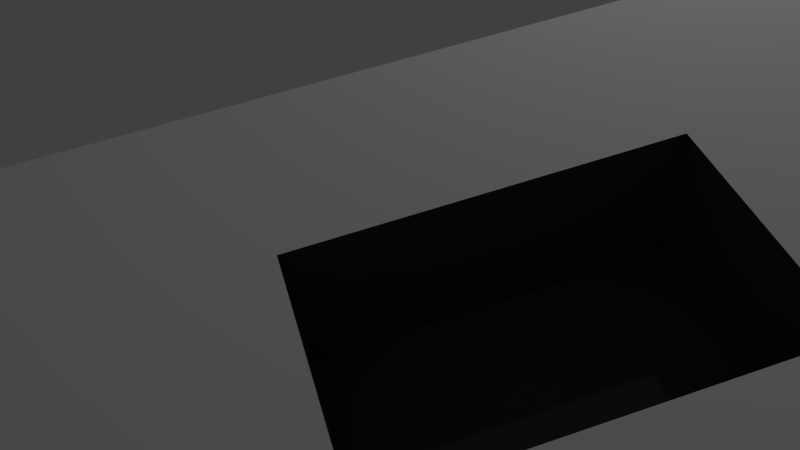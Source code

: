 # Source: niche.blend  (saved by Blender 2.66.0; exported with 4.5.12 LTS)
import bpy
from mathutils import Matrix  # noqa: F401  (used for matrix-valued properties, if any)

bpy.ops.wm.read_factory_settings(use_empty=True)
scene = bpy.context.scene
scene.name = 'Scene'

# ---- collections
col_collection_1 = bpy.data.collections.new('Collection 1'); scene.collection.children.link(col_collection_1)

# ---- materials (node trees are filled in below, after node groups)
mat_wall = bpy.data.materials.new('wall')
mat_wall.alpha_threshold = 0.0
mat_wall.use_transparent_shadow = False
mat_wall.diffuse_color = (1.0, 1.0, 1.0, 1.0)
mat_wall.roughness = 0.5
mat_wall.line_color = (0.0, 0.0, 0.0, 1.0)
mat_darker = bpy.data.materials.new('darker')
mat_darker.alpha_threshold = 0.0
mat_darker.use_transparent_shadow = False
mat_darker.diffuse_color = (0.06372, 0.06372, 0.06372, 1.0)
mat_darker.roughness = 0.5
mat_darker.line_color = (0.0, 0.0, 0.0, 1.0)

# ---- material node trees

# ---- world
world_world = bpy.data.worlds.new('World'); scene.world = world_world
world_world.color = (0.05088, 0.05088, 0.05088)
world_world.use_sun_shadow = False
world_world.sun_shadow_jitter_overblur = 0.0
world_world.cycles.sampling_method = 'MANUAL'
world_world.cycles.sample_map_resolution = 256

# ---- cameras
cam_camera = bpy.data.cameras.new('Camera')
cam_camera.clip_end = 100.0
cam_camera.lens = 35.0
cam_camera.sensor_width = 32.0
cam_camera.sensor_height = 18.0
cam_camera.ortho_scale = 7.314
cam_camera.dof.focus_distance = 0.0
cam_camera.dof.aperture_fstop = 128.0

# ---- lights
light_lamp = bpy.data.lights.new('Lamp', 'POINT')
light_lamp.transmission_factor = 0.0
light_lamp.cutoff_distance = 30.0
light_lamp.energy = 100.0
light_lamp.shadow_buffer_clip_start = 1.001
light_lamp.shadow_soft_size = 0.1
light_lamp.shadow_maximum_resolution = 0.006
light_lamp.use_absolute_resolution = True
light_lamp.cycles.use_multiple_importance_sampling = False

# ---- meshes
me_grid_001 = bpy.data.meshes.new('Grid.001')
me_grid_001.from_pydata([(1.0, -1.0, 0.0), (0.3333, -1.0, 0.0), (-0.3333, -1.0, 0.0), (-1.0, -1.0, 0.0), (1.0, 0.01167, -1.104e-06), (0.3333, 0.01167, -1.104e-06), (-0.3333, 0.01167, -1.104e-06), (-1.0, 0.01167, -1.104e-06), (1.0, 0.5327, -5.101e-07), (0.3333, 0.5327, -5.101e-07), (-0.3333, 0.5327, -5.101e-07), (-1.0, 0.5327, -5.101e-07), (1.0, 1.0, 0.0), (0.3333, 1.0, 0.0), (-0.3333, 1.0, 0.0), (-1.0, 1.0, 0.0), (0.3333, 0.01167, -1.405), (-0.3333, 0.01167, -1.405), (0.3333, 0.5327, -1.405), (-0.3333, 0.5327, -1.405)], [], [(1, 0, 4, 5), (2, 1, 5, 6), (3, 2, 6, 7), (5, 4, 8, 9), (5, 9, 18, 16), (7, 6, 10, 11), (9, 8, 12, 13), (10, 9, 13, 14), (11, 10, 14, 15), (17, 16, 18, 19), (9, 10, 19, 18), (10, 6, 17, 19), (6, 5, 16, 17)])
me_grid_001.polygons.foreach_set('material_index', [0, 0, 0, 0, 1, 0, 0, 0, 0, 1, 1, 1, 1])
_uv = me_grid_001.uv_layers.new(name='UVMap')
_uv.uv.foreach_set('vector', [0.6667, 0.0, 1.0, 0.0, 1.0, 0.5058, 0.6667, 0.5058, 0.3333, 0.0, 0.6667, 0.0, 0.6667, 0.5058, 0.3333, 0.5058, 8.167e-08, 0.0, 0.3333, 0.0, 0.3333, 0.5058, 8.167e-08, 0.5058, 0.6667, 0.5058, 1.0, 0.5058, 1.0, 0.7663, 0.6667, 0.7663, 0.5, 0.505, 0.5, 0.7262, 0.3509, 0.7262, 0.3509, 0.505, 8.167e-08, 0.5058, 0.3333, 0.5058, 0.3333, 0.7663, 0.0, 0.7663, 0.6667, 0.7663, 1.0, 0.7663, 1.0, 1.0, 0.6667, 1.0, 0.3333, 0.7663, 0.6667, 0.7663, 0.6667, 1.0, 0.3333, 1.0, 0.0, 0.7663, 0.3333, 0.7663, 0.3333, 1.0, 0.0, 1.0, 0.2648, 0.4406, 0.7352, 0.4406, 0.7352, 0.8082, 0.2648, 0.8082, 0.6624, 0.4907, 0.3376, 0.4884, 0.3365, 0.3498, 0.6654, 0.3521, 0.5, 0.7262, 0.5, 0.505, 0.6491, 0.505, 0.6491, 0.7262, 0.2349, 0.5016, 0.765, 0.4979, 0.7697, 0.7238, 0.2334, 0.7276])
me_grid_001.materials.append(mat_wall)
me_grid_001.materials.append(mat_darker)
me_grid_001.use_remesh_preserve_volume = False
me_grid_001.use_remesh_preserve_attributes = False
me_grid_001.use_mirror_vertex_groups = False
me_grid_001.update()

# ---- objects
ob_grid = bpy.data.objects.new('Grid', me_grid_001)
ob_lamp = bpy.data.objects.new('Lamp', light_lamp)
ob_camera = bpy.data.objects.new('Camera', cam_camera)

# ---- transforms, parenting, visibility, modifiers, constraints
ob_grid.location = (0.0, 0.0, 0.0)
ob_grid.rotation_euler = (1.571, 0.0, 0.0)
ob_grid.scale = (5.0, 4.0, 1.0)
ob_grid.lineart.crease_threshold = 0.0
ob_lamp.location = (4.076, -4.662, 5.904)
ob_lamp.rotation_euler = (0.6503, 0.05522, 1.866)
ob_lamp.lock_rotations_4d = False
ob_lamp.empty_display_type = 'ARROWS'
ob_lamp.color = (0.0, 0.0, 0.0, 0.0)
ob_lamp.lineart.crease_threshold = 0.0
ob_camera.location = (-1.611, -4.776, -2.291)
ob_camera.rotation_euler = (2.346, 0.3029, 0.1021)
ob_camera.lock_rotations_4d = False
ob_camera.empty_display_type = 'ARROWS'
ob_camera.color = (0.0, 0.0, 0.0, 0.0)
ob_camera.display_type = 'WIRE'
ob_camera.lineart.crease_threshold = 0.0

# ---- collection membership
col_collection_1.objects.link(ob_grid)
col_collection_1.objects.link(ob_lamp)
col_collection_1.objects.link(ob_camera)

# ---- scene / render settings (as saved in the file)
scene.camera = ob_camera
scene.frame_start = 1; scene.frame_end = 250; scene.frame_set(1)
scene.render.engine = 'BLENDER_EEVEE_NEXT'
scene.render.image_settings.color_mode = 'RGB'
scene.render.image_settings.compression = 90
scene.render.resolution_percentage = 50
scene.render.dither_intensity = 0.0
scene.render.bake_margin = 2
scene.cycles.use_denoising = False
scene.cycles.samples = 10
scene.cycles.sampling_pattern = 'TABULATED_SOBOL'
scene.cycles.light_sampling_threshold = 0.0
scene.cycles.use_adaptive_sampling = False
scene.cycles.use_light_tree = False
scene.cycles.blur_glossy = 0.0
scene.cycles.volume_bounces = 1
scene.cycles.pixel_filter_type = 'GAUSSIAN'
scene.cycles.sample_clamp_indirect = 0.0
scene.view_settings.view_transform = 'Standard'
bpy.context.view_layer.update()
